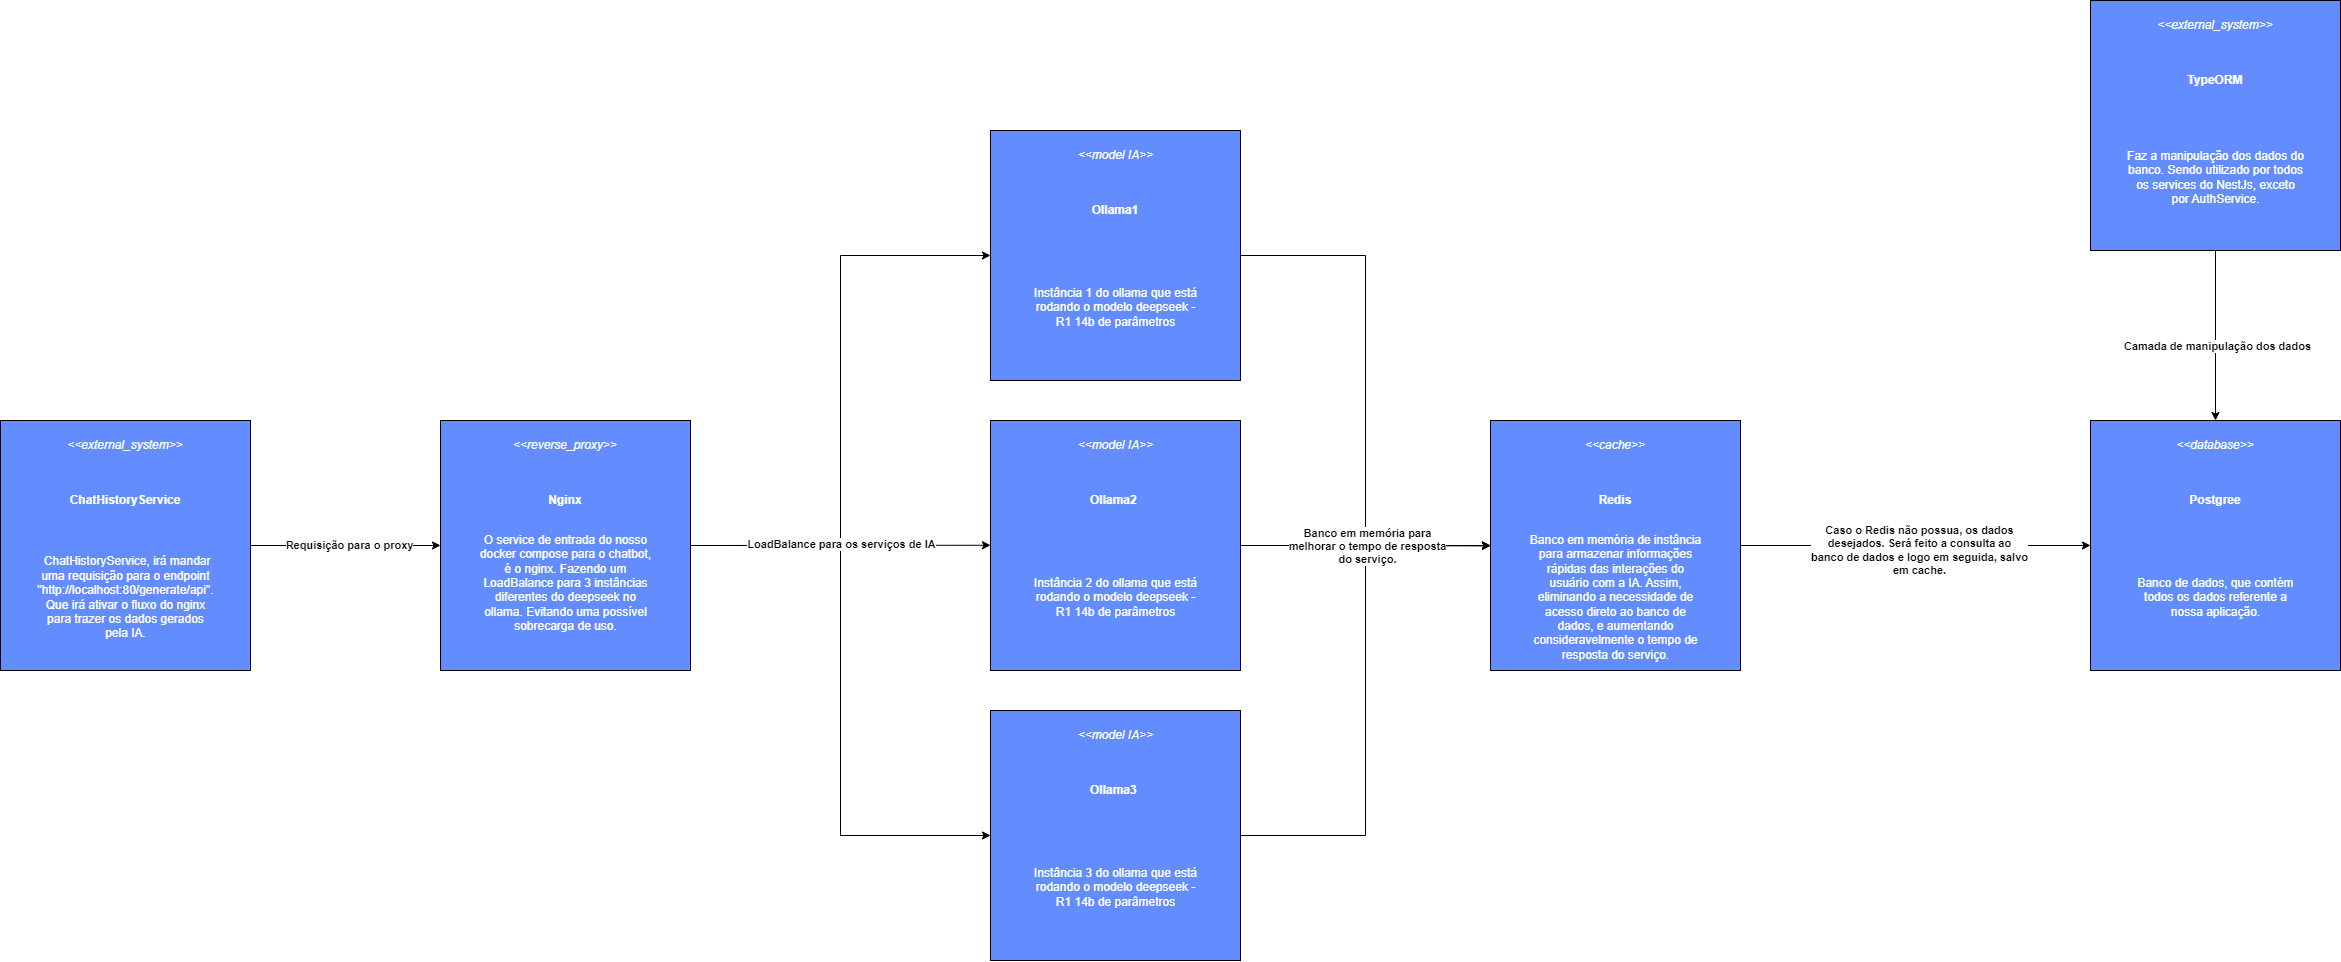

The diagram above was exported from draw.io. Its source (the exported page's mxGraphModel, read from the mxfile embedded in the PNG):
<mxGraphModel dx="2280" dy="2074" grid="1" gridSize="10" guides="1" tooltips="1" connect="1" arrows="1" fold="1" page="1" pageScale="1" pageWidth="850" pageHeight="1100" math="0" shadow="0">
  <root>
    <mxCell id="0" />
    <mxCell id="1" parent="0" />
    <mxCell id="qjLnc5kPf-2NxhZwLk41-1" value="" style="group;fontStyle=1" parent="1" vertex="1" connectable="0">
      <mxGeometry x="130" y="230" width="250" height="250" as="geometry" />
    </mxCell>
    <mxCell id="qjLnc5kPf-2NxhZwLk41-2" value="" style="whiteSpace=wrap;html=1;aspect=fixed;labelBackgroundColor=default;labelBorderColor=none;container=0;fillColor=#638CFF;" parent="qjLnc5kPf-2NxhZwLk41-1" vertex="1">
      <mxGeometry width="250" height="250" as="geometry" />
    </mxCell>
    <mxCell id="qjLnc5kPf-2NxhZwLk41-3" value="&amp;lt;&amp;lt;reverse_proxy&amp;gt;&amp;gt;" style="text;html=1;align=center;verticalAlign=middle;whiteSpace=wrap;rounded=0;fontStyle=2;container=0;fontColor=#FFFFFF;" parent="qjLnc5kPf-2NxhZwLk41-1" vertex="1">
      <mxGeometry x="95" y="10" width="60" height="30" as="geometry" />
    </mxCell>
    <mxCell id="qjLnc5kPf-2NxhZwLk41-4" value="&lt;div&gt;&lt;font style=&quot;color: rgb(255, 255, 255);&quot;&gt;Nginx&lt;/font&gt;&lt;/div&gt;" style="text;html=1;align=center;verticalAlign=middle;whiteSpace=wrap;rounded=0;fontStyle=1;container=0;fontColor=#FFFFFF;" parent="qjLnc5kPf-2NxhZwLk41-1" vertex="1">
      <mxGeometry x="90" y="70" width="70" height="20" as="geometry" />
    </mxCell>
    <mxCell id="qjLnc5kPf-2NxhZwLk41-5" value="O service de entrada do nosso docker compose para o chatbot, é o nginx. Fazendo um LoadBalance para 3 instâncias diferentes do deepseek no ollama. Evitando uma possível sobrecarga de uso.&lt;br&gt;&lt;div&gt;&lt;br&gt;&lt;div&gt;&lt;br&gt;&lt;/div&gt;&lt;/div&gt;" style="text;html=1;align=center;verticalAlign=middle;whiteSpace=wrap;rounded=0;fontStyle=0;container=0;fontColor=#FFFFFF;" parent="qjLnc5kPf-2NxhZwLk41-1" vertex="1">
      <mxGeometry x="35.595" y="125" width="178.81" height="103" as="geometry" />
    </mxCell>
    <mxCell id="qjLnc5kPf-2NxhZwLk41-7" value="" style="group;fontStyle=1" parent="1" vertex="1" connectable="0">
      <mxGeometry x="680" y="230" width="250" height="250" as="geometry" />
    </mxCell>
    <mxCell id="qjLnc5kPf-2NxhZwLk41-38" style="edgeStyle=orthogonalEdgeStyle;rounded=0;orthogonalLoop=1;jettySize=auto;html=1;exitX=1;exitY=0.5;exitDx=0;exitDy=0;" parent="qjLnc5kPf-2NxhZwLk41-7" source="qjLnc5kPf-2NxhZwLk41-8" edge="1">
      <mxGeometry relative="1" as="geometry">
        <mxPoint x="500" y="125.42105263157919" as="targetPoint" />
      </mxGeometry>
    </mxCell>
    <mxCell id="qjLnc5kPf-2NxhZwLk41-8" value="" style="whiteSpace=wrap;html=1;aspect=fixed;labelBackgroundColor=default;labelBorderColor=none;container=0;fillColor=#638CFF;" parent="qjLnc5kPf-2NxhZwLk41-7" vertex="1">
      <mxGeometry width="250" height="250" as="geometry" />
    </mxCell>
    <mxCell id="qjLnc5kPf-2NxhZwLk41-9" value="&amp;lt;&amp;lt;model IA&amp;gt;&amp;gt;" style="text;html=1;align=center;verticalAlign=middle;whiteSpace=wrap;rounded=0;fontStyle=2;container=0;fontColor=#FFFFFF;" parent="qjLnc5kPf-2NxhZwLk41-7" vertex="1">
      <mxGeometry x="77.5" y="10" width="95" height="30" as="geometry" />
    </mxCell>
    <mxCell id="qjLnc5kPf-2NxhZwLk41-10" value="&lt;div&gt;&lt;font style=&quot;color: rgb(255, 255, 255);&quot;&gt;Ollama2&amp;nbsp;&lt;/font&gt;&lt;/div&gt;" style="text;html=1;align=center;verticalAlign=middle;whiteSpace=wrap;rounded=0;fontStyle=1;container=0;fontColor=#FFFFFF;" parent="qjLnc5kPf-2NxhZwLk41-7" vertex="1">
      <mxGeometry x="90" y="70" width="70" height="20" as="geometry" />
    </mxCell>
    <mxCell id="qjLnc5kPf-2NxhZwLk41-11" value="&lt;div&gt;&lt;font&gt;&lt;font style=&quot;color: rgb(255, 255, 255);&quot;&gt;Instância 2 do ollama que está rodando o modelo deepseek - R1 14b de parâmetros&lt;/font&gt;&lt;/font&gt;&lt;/div&gt;" style="text;html=1;align=center;verticalAlign=middle;whiteSpace=wrap;rounded=0;fontStyle=0;container=0;fontColor=#FFFFFF;" parent="qjLnc5kPf-2NxhZwLk41-7" vertex="1">
      <mxGeometry x="35.595" y="125" width="178.81" height="103" as="geometry" />
    </mxCell>
    <mxCell id="qjLnc5kPf-2NxhZwLk41-13" value="" style="group;fontStyle=1" parent="1" vertex="1" connectable="0">
      <mxGeometry x="680" y="520" width="250" height="250" as="geometry" />
    </mxCell>
    <mxCell id="qjLnc5kPf-2NxhZwLk41-14" value="" style="whiteSpace=wrap;html=1;aspect=fixed;labelBackgroundColor=default;labelBorderColor=none;container=0;fillColor=#638CFF;" parent="qjLnc5kPf-2NxhZwLk41-13" vertex="1">
      <mxGeometry width="250" height="250" as="geometry" />
    </mxCell>
    <mxCell id="qjLnc5kPf-2NxhZwLk41-15" value="&amp;lt;&amp;lt;model IA&amp;gt;&amp;gt;" style="text;html=1;align=center;verticalAlign=middle;whiteSpace=wrap;rounded=0;fontStyle=2;container=0;fontColor=#FFFFFF;" parent="qjLnc5kPf-2NxhZwLk41-13" vertex="1">
      <mxGeometry x="72.5" y="10" width="105" height="30" as="geometry" />
    </mxCell>
    <mxCell id="qjLnc5kPf-2NxhZwLk41-16" value="&lt;div&gt;&lt;font style=&quot;color: rgb(255, 255, 255);&quot;&gt;Ollama3&amp;nbsp;&lt;/font&gt;&lt;/div&gt;" style="text;html=1;align=center;verticalAlign=middle;whiteSpace=wrap;rounded=0;fontStyle=1;container=0;fontColor=#FFFFFF;" parent="qjLnc5kPf-2NxhZwLk41-13" vertex="1">
      <mxGeometry x="90" y="70" width="70" height="20" as="geometry" />
    </mxCell>
    <mxCell id="qjLnc5kPf-2NxhZwLk41-17" value="&lt;div&gt;&lt;font style=&quot;color: rgb(255, 255, 255);&quot;&gt;Instância 3 do ollama que está rodando o modelo deepseek - R1 14b de parâmetros&lt;/font&gt;&lt;/div&gt;" style="text;html=1;align=center;verticalAlign=middle;whiteSpace=wrap;rounded=0;fontStyle=0;container=0;fontColor=#FFFFFF;" parent="qjLnc5kPf-2NxhZwLk41-13" vertex="1">
      <mxGeometry x="35.595" y="125" width="178.81" height="103" as="geometry" />
    </mxCell>
    <mxCell id="qjLnc5kPf-2NxhZwLk41-18" value="" style="group;fontStyle=1" parent="1" vertex="1" connectable="0">
      <mxGeometry x="680" y="-60" width="250" height="250" as="geometry" />
    </mxCell>
    <mxCell id="qjLnc5kPf-2NxhZwLk41-19" value="" style="whiteSpace=wrap;html=1;aspect=fixed;labelBackgroundColor=default;labelBorderColor=none;container=0;fillColor=#638CFF;" parent="qjLnc5kPf-2NxhZwLk41-18" vertex="1">
      <mxGeometry width="250" height="250" as="geometry" />
    </mxCell>
    <mxCell id="qjLnc5kPf-2NxhZwLk41-20" value="&amp;lt;&amp;lt;model IA&amp;gt;&amp;gt;" style="text;html=1;align=center;verticalAlign=middle;whiteSpace=wrap;rounded=0;fontStyle=2;container=0;fontColor=#FFFFFF;" parent="qjLnc5kPf-2NxhZwLk41-18" vertex="1">
      <mxGeometry x="72.5" y="10" width="105" height="30" as="geometry" />
    </mxCell>
    <mxCell id="qjLnc5kPf-2NxhZwLk41-21" value="&lt;div&gt;&lt;font style=&quot;color: rgb(255, 255, 255);&quot;&gt;Ollama1&lt;/font&gt;&lt;/div&gt;" style="text;html=1;align=center;verticalAlign=middle;whiteSpace=wrap;rounded=0;fontStyle=1;container=0;fontColor=#FFFFFF;" parent="qjLnc5kPf-2NxhZwLk41-18" vertex="1">
      <mxGeometry x="90" y="70" width="70" height="20" as="geometry" />
    </mxCell>
    <mxCell id="qjLnc5kPf-2NxhZwLk41-22" value="&lt;div&gt;&lt;div&gt;&lt;font style=&quot;color: rgb(255, 255, 255);&quot;&gt;Instância 1 do ollama que está rodando o modelo deepseek - R1 14b de parâmetros&lt;/font&gt;&lt;/div&gt;&lt;/div&gt;" style="text;html=1;align=center;verticalAlign=middle;whiteSpace=wrap;rounded=0;fontStyle=0;container=0;fontColor=#FFFFFF;" parent="qjLnc5kPf-2NxhZwLk41-18" vertex="1">
      <mxGeometry x="35.595" y="125" width="178.81" height="103" as="geometry" />
    </mxCell>
    <mxCell id="qjLnc5kPf-2NxhZwLk41-24" value="" style="group;fontStyle=1" parent="1" vertex="1" connectable="0">
      <mxGeometry x="1180" y="230" width="250" height="250" as="geometry" />
    </mxCell>
    <mxCell id="qjLnc5kPf-2NxhZwLk41-25" value="" style="whiteSpace=wrap;html=1;aspect=fixed;labelBackgroundColor=default;labelBorderColor=none;container=0;fillColor=#638CFF;" parent="qjLnc5kPf-2NxhZwLk41-24" vertex="1">
      <mxGeometry width="250" height="250" as="geometry" />
    </mxCell>
    <mxCell id="qjLnc5kPf-2NxhZwLk41-26" value="&amp;lt;&amp;lt;cache&amp;gt;&amp;gt;" style="text;html=1;align=center;verticalAlign=middle;whiteSpace=wrap;rounded=0;fontStyle=2;container=0;fontColor=#FFFFFF;" parent="qjLnc5kPf-2NxhZwLk41-24" vertex="1">
      <mxGeometry x="95" y="10" width="60" height="30" as="geometry" />
    </mxCell>
    <mxCell id="qjLnc5kPf-2NxhZwLk41-27" value="&lt;div&gt;&lt;font style=&quot;color: rgb(255, 255, 255);&quot;&gt;Redis&lt;/font&gt;&lt;/div&gt;" style="text;html=1;align=center;verticalAlign=middle;whiteSpace=wrap;rounded=0;fontStyle=1;container=0;fontColor=#FFFFFF;" parent="qjLnc5kPf-2NxhZwLk41-24" vertex="1">
      <mxGeometry x="90" y="70" width="70" height="20" as="geometry" />
    </mxCell>
    <mxCell id="qjLnc5kPf-2NxhZwLk41-28" value="Banco em memória de instância para armazenar informações rápidas das interações do usuário com a IA. Assim, eliminando a necessidade de acesso direto ao banco de dados, e aumentando consideravelmente o tempo de resposta do serviço." style="text;html=1;align=center;verticalAlign=middle;whiteSpace=wrap;rounded=0;fontStyle=0;container=0;fontColor=#FFFFFF;" parent="qjLnc5kPf-2NxhZwLk41-24" vertex="1">
      <mxGeometry x="35.595" y="125" width="178.81" height="103" as="geometry" />
    </mxCell>
    <mxCell id="qjLnc5kPf-2NxhZwLk41-30" style="rounded=0;orthogonalLoop=1;jettySize=auto;html=1;exitX=1;exitY=0.5;exitDx=0;exitDy=0;entryX=0;entryY=0.5;entryDx=0;entryDy=0;edgeStyle=elbowEdgeStyle;elbow=vertical;" parent="1" source="qjLnc5kPf-2NxhZwLk41-2" target="qjLnc5kPf-2NxhZwLk41-8" edge="1">
      <mxGeometry relative="1" as="geometry" />
    </mxCell>
    <mxCell id="qjLnc5kPf-2NxhZwLk41-34" style="edgeStyle=orthogonalEdgeStyle;rounded=0;orthogonalLoop=1;jettySize=auto;html=1;exitX=1;exitY=0.5;exitDx=0;exitDy=0;entryX=0;entryY=0.5;entryDx=0;entryDy=0;" parent="1" source="qjLnc5kPf-2NxhZwLk41-2" target="qjLnc5kPf-2NxhZwLk41-19" edge="1">
      <mxGeometry relative="1" as="geometry" />
    </mxCell>
    <mxCell id="qjLnc5kPf-2NxhZwLk41-35" style="edgeStyle=orthogonalEdgeStyle;rounded=0;orthogonalLoop=1;jettySize=auto;html=1;exitX=1;exitY=0.5;exitDx=0;exitDy=0;entryX=0;entryY=0.5;entryDx=0;entryDy=0;" parent="1" source="qjLnc5kPf-2NxhZwLk41-2" target="qjLnc5kPf-2NxhZwLk41-14" edge="1">
      <mxGeometry relative="1" as="geometry" />
    </mxCell>
    <mxCell id="qjLnc5kPf-2NxhZwLk41-36" value="&lt;b&gt;LoadBalance para os serviços de IA&lt;/b&gt;" style="edgeLabel;html=1;align=center;verticalAlign=middle;resizable=0;points=[];" parent="qjLnc5kPf-2NxhZwLk41-35" vertex="1" connectable="0">
      <mxGeometry x="-0.4901" relative="1" as="geometry">
        <mxPoint y="-2" as="offset" />
      </mxGeometry>
    </mxCell>
    <mxCell id="qjLnc5kPf-2NxhZwLk41-37" style="edgeStyle=orthogonalEdgeStyle;rounded=0;orthogonalLoop=1;jettySize=auto;html=1;exitX=1;exitY=0.5;exitDx=0;exitDy=0;entryX=0;entryY=0.5;entryDx=0;entryDy=0;" parent="1" source="qjLnc5kPf-2NxhZwLk41-19" target="qjLnc5kPf-2NxhZwLk41-25" edge="1">
      <mxGeometry relative="1" as="geometry" />
    </mxCell>
    <mxCell id="qjLnc5kPf-2NxhZwLk41-39" style="edgeStyle=orthogonalEdgeStyle;rounded=0;orthogonalLoop=1;jettySize=auto;html=1;exitX=1;exitY=0.5;exitDx=0;exitDy=0;entryX=0;entryY=0.5;entryDx=0;entryDy=0;" parent="1" source="qjLnc5kPf-2NxhZwLk41-14" target="qjLnc5kPf-2NxhZwLk41-25" edge="1">
      <mxGeometry relative="1" as="geometry" />
    </mxCell>
    <mxCell id="qjLnc5kPf-2NxhZwLk41-40" value="&lt;b&gt;Banco em memória para&lt;/b&gt;&lt;div&gt;&lt;b&gt;melhorar o tempo de resposta&lt;/b&gt;&lt;/div&gt;&lt;div&gt;&lt;b&gt;do serviço.&lt;/b&gt;&lt;/div&gt;" style="edgeLabel;html=1;align=center;verticalAlign=middle;resizable=0;points=[];" parent="qjLnc5kPf-2NxhZwLk41-39" vertex="1" connectable="0">
      <mxGeometry x="0.5402" relative="1" as="geometry">
        <mxPoint as="offset" />
      </mxGeometry>
    </mxCell>
    <mxCell id="qjLnc5kPf-2NxhZwLk41-41" value="" style="group;fontStyle=1" parent="1" vertex="1" connectable="0">
      <mxGeometry x="1780" y="230" width="250" height="250" as="geometry" />
    </mxCell>
    <mxCell id="qjLnc5kPf-2NxhZwLk41-42" value="" style="whiteSpace=wrap;html=1;aspect=fixed;labelBackgroundColor=default;labelBorderColor=none;container=0;fillColor=#638CFF;" parent="qjLnc5kPf-2NxhZwLk41-41" vertex="1">
      <mxGeometry width="250" height="250" as="geometry" />
    </mxCell>
    <mxCell id="qjLnc5kPf-2NxhZwLk41-43" value="&amp;lt;&amp;lt;database&amp;gt;&amp;gt;" style="text;html=1;align=center;verticalAlign=middle;whiteSpace=wrap;rounded=0;fontStyle=2;container=0;fontColor=#FFFFFF;" parent="qjLnc5kPf-2NxhZwLk41-41" vertex="1">
      <mxGeometry x="95" y="10" width="60" height="30" as="geometry" />
    </mxCell>
    <mxCell id="qjLnc5kPf-2NxhZwLk41-44" value="&lt;div&gt;&lt;font style=&quot;color: rgb(255, 255, 255);&quot;&gt;Postgree&lt;/font&gt;&lt;/div&gt;" style="text;html=1;align=center;verticalAlign=middle;whiteSpace=wrap;rounded=0;fontStyle=1;container=0;fontColor=#FFFFFF;" parent="qjLnc5kPf-2NxhZwLk41-41" vertex="1">
      <mxGeometry x="90" y="70" width="70" height="20" as="geometry" />
    </mxCell>
    <mxCell id="qjLnc5kPf-2NxhZwLk41-45" value="Banco de dados, que contém todos os dados referente a nossa aplicação." style="text;html=1;align=center;verticalAlign=middle;whiteSpace=wrap;rounded=0;fontStyle=0;container=0;fontColor=#FFFFFF;" parent="qjLnc5kPf-2NxhZwLk41-41" vertex="1">
      <mxGeometry x="35.595" y="125" width="178.81" height="103" as="geometry" />
    </mxCell>
    <mxCell id="qjLnc5kPf-2NxhZwLk41-46" style="edgeStyle=orthogonalEdgeStyle;rounded=0;orthogonalLoop=1;jettySize=auto;html=1;exitX=1;exitY=0.5;exitDx=0;exitDy=0;entryX=0;entryY=0.5;entryDx=0;entryDy=0;" parent="1" source="qjLnc5kPf-2NxhZwLk41-25" target="qjLnc5kPf-2NxhZwLk41-42" edge="1">
      <mxGeometry relative="1" as="geometry" />
    </mxCell>
    <mxCell id="qjLnc5kPf-2NxhZwLk41-48" value="&lt;b&gt;Caso o Redis não possua, os dados&lt;/b&gt;&lt;div&gt;&lt;b&gt;desejados. Será feito a consulta ao&lt;/b&gt;&lt;/div&gt;&lt;div&gt;&lt;b&gt;banco de dados e logo em seguida, salvo&lt;/b&gt;&lt;/div&gt;&lt;div&gt;&lt;b&gt;em cache.&lt;/b&gt;&lt;/div&gt;" style="edgeLabel;html=1;align=center;verticalAlign=middle;resizable=0;points=[];" parent="qjLnc5kPf-2NxhZwLk41-46" vertex="1" connectable="0">
      <mxGeometry x="0.0185" y="-4" relative="1" as="geometry">
        <mxPoint as="offset" />
      </mxGeometry>
    </mxCell>
    <mxCell id="qjLnc5kPf-2NxhZwLk41-49" value="" style="group;fontStyle=1" parent="1" vertex="1" connectable="0">
      <mxGeometry x="-310" y="230" width="250" height="250" as="geometry" />
    </mxCell>
    <mxCell id="qjLnc5kPf-2NxhZwLk41-50" value="" style="whiteSpace=wrap;html=1;aspect=fixed;labelBackgroundColor=default;labelBorderColor=none;container=0;fillColor=#638CFF;" parent="qjLnc5kPf-2NxhZwLk41-49" vertex="1">
      <mxGeometry width="250" height="250" as="geometry" />
    </mxCell>
    <mxCell id="qjLnc5kPf-2NxhZwLk41-51" value="&amp;lt;&amp;lt;external_system&amp;gt;&amp;gt;" style="text;html=1;align=center;verticalAlign=middle;whiteSpace=wrap;rounded=0;fontStyle=2;container=0;fontColor=#FFFFFF;" parent="qjLnc5kPf-2NxhZwLk41-49" vertex="1">
      <mxGeometry x="95" y="10" width="60" height="30" as="geometry" />
    </mxCell>
    <mxCell id="qjLnc5kPf-2NxhZwLk41-52" value="ChatHistoryService" style="text;html=1;align=center;verticalAlign=middle;whiteSpace=wrap;rounded=0;fontStyle=1;container=0;fontColor=#FFFFFF;" parent="qjLnc5kPf-2NxhZwLk41-49" vertex="1">
      <mxGeometry x="90" y="70" width="70" height="20" as="geometry" />
    </mxCell>
    <mxCell id="qjLnc5kPf-2NxhZwLk41-53" value="&amp;nbsp;ChatHistoryService, irá mandar uma requisição para o endpoint &quot;http://localhost:80/generate/api&quot;. Que irá ativar o fluxo do nginx para trazer os dados gerados pela IA." style="text;html=1;align=center;verticalAlign=middle;whiteSpace=wrap;rounded=0;fontStyle=0;container=0;fontColor=#FFFFFF;" parent="qjLnc5kPf-2NxhZwLk41-49" vertex="1">
      <mxGeometry x="35.595" y="125" width="178.81" height="103" as="geometry" />
    </mxCell>
    <mxCell id="qjLnc5kPf-2NxhZwLk41-54" value="" style="group;fontStyle=1" parent="1" vertex="1" connectable="0">
      <mxGeometry x="1780" y="-190" width="250" height="250" as="geometry" />
    </mxCell>
    <mxCell id="qjLnc5kPf-2NxhZwLk41-55" value="" style="whiteSpace=wrap;html=1;aspect=fixed;labelBackgroundColor=default;labelBorderColor=none;container=0;fillColor=#638CFF;" parent="qjLnc5kPf-2NxhZwLk41-54" vertex="1">
      <mxGeometry width="250" height="250" as="geometry" />
    </mxCell>
    <mxCell id="qjLnc5kPf-2NxhZwLk41-56" value="&amp;lt;&amp;lt;external_system&amp;gt;&amp;gt;" style="text;html=1;align=center;verticalAlign=middle;whiteSpace=wrap;rounded=0;fontStyle=2;container=0;fontColor=#FFFFFF;" parent="qjLnc5kPf-2NxhZwLk41-54" vertex="1">
      <mxGeometry x="95" y="10" width="60" height="30" as="geometry" />
    </mxCell>
    <mxCell id="qjLnc5kPf-2NxhZwLk41-57" value="&lt;div&gt;&lt;font style=&quot;color: rgb(255, 255, 255);&quot;&gt;TypeORM&lt;/font&gt;&lt;/div&gt;" style="text;html=1;align=center;verticalAlign=middle;whiteSpace=wrap;rounded=0;fontStyle=1;container=0;fontColor=#FFFFFF;" parent="qjLnc5kPf-2NxhZwLk41-54" vertex="1">
      <mxGeometry x="90" y="70" width="70" height="20" as="geometry" />
    </mxCell>
    <mxCell id="qjLnc5kPf-2NxhZwLk41-58" value="&lt;div&gt;&lt;div&gt;&lt;font style=&quot;color: rgb(255, 255, 255);&quot;&gt;Faz a manipulação dos dados do banco. Sendo utilizado por todos os services do NestJs, exceto por AuthService.&lt;/font&gt;&lt;/div&gt;&lt;/div&gt;" style="text;html=1;align=center;verticalAlign=middle;whiteSpace=wrap;rounded=0;fontStyle=0;container=0;fontColor=#FFFFFF;" parent="qjLnc5kPf-2NxhZwLk41-54" vertex="1">
      <mxGeometry x="35.595" y="125" width="178.81" height="103" as="geometry" />
    </mxCell>
    <mxCell id="qjLnc5kPf-2NxhZwLk41-60" style="edgeStyle=orthogonalEdgeStyle;rounded=0;orthogonalLoop=1;jettySize=auto;html=1;exitX=0.5;exitY=1;exitDx=0;exitDy=0;entryX=0.5;entryY=0;entryDx=0;entryDy=0;" parent="1" source="qjLnc5kPf-2NxhZwLk41-55" target="qjLnc5kPf-2NxhZwLk41-42" edge="1">
      <mxGeometry relative="1" as="geometry" />
    </mxCell>
    <mxCell id="qjLnc5kPf-2NxhZwLk41-61" value="&lt;b&gt;Camada de manipulação dos dados&lt;/b&gt;" style="edgeLabel;html=1;align=center;verticalAlign=middle;resizable=0;points=[];" parent="qjLnc5kPf-2NxhZwLk41-60" vertex="1" connectable="0">
      <mxGeometry x="0.1125" y="1" relative="1" as="geometry">
        <mxPoint as="offset" />
      </mxGeometry>
    </mxCell>
    <mxCell id="qjLnc5kPf-2NxhZwLk41-62" style="edgeStyle=orthogonalEdgeStyle;rounded=0;orthogonalLoop=1;jettySize=auto;html=1;entryX=0;entryY=0.5;entryDx=0;entryDy=0;" parent="1" source="qjLnc5kPf-2NxhZwLk41-50" target="qjLnc5kPf-2NxhZwLk41-2" edge="1">
      <mxGeometry relative="1" as="geometry" />
    </mxCell>
    <mxCell id="qjLnc5kPf-2NxhZwLk41-63" value="&lt;b&gt;Requisição para o proxy&lt;/b&gt;" style="edgeLabel;html=1;align=center;verticalAlign=middle;resizable=0;points=[];" parent="qjLnc5kPf-2NxhZwLk41-62" vertex="1" connectable="0">
      <mxGeometry x="0.0364" y="-1" relative="1" as="geometry">
        <mxPoint y="-2" as="offset" />
      </mxGeometry>
    </mxCell>
  </root>
</mxGraphModel>